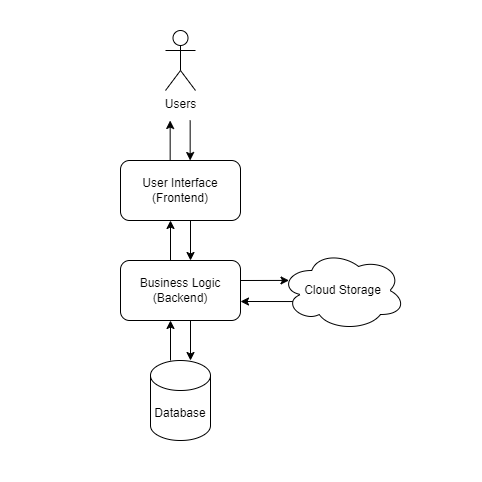

The diagram above was exported from draw.io. Its source (the exported page's mxGraphModel, read from the mxfile embedded in the PNG):
<mxGraphModel dx="1035" dy="541" grid="1" gridSize="10" guides="1" tooltips="1" connect="1" arrows="1" fold="1" page="1" pageScale="1" pageWidth="850" pageHeight="1100" background="none" math="0" shadow="0">
  <root>
    <mxCell id="0" />
    <mxCell id="1" parent="0" />
    <mxCell id="VpEtxeYtGRUTZMsNscx8-1" value="User Interface&lt;br&gt;(Frontend)" style="rounded=1;whiteSpace=wrap;html=1;labelBackgroundColor=none;" parent="1" vertex="1">
      <mxGeometry x="160" y="160" width="120" height="60" as="geometry" />
    </mxCell>
    <mxCell id="VpEtxeYtGRUTZMsNscx8-2" value="Database" style="shape=cylinder3;whiteSpace=wrap;html=1;boundedLbl=1;backgroundOutline=1;size=15;labelBackgroundColor=none;" parent="1" vertex="1">
      <mxGeometry x="190" y="360" width="60" height="80" as="geometry" />
    </mxCell>
    <mxCell id="VpEtxeYtGRUTZMsNscx8-4" value="Business Logic&lt;br&gt;(Backend)" style="rounded=1;whiteSpace=wrap;html=1;labelBackgroundColor=none;" parent="1" vertex="1">
      <mxGeometry x="160" y="260" width="120" height="60" as="geometry" />
    </mxCell>
    <mxCell id="VpEtxeYtGRUTZMsNscx8-5" value="" style="endArrow=classic;html=1;rounded=0;labelBackgroundColor=none;fontColor=default;" parent="1" edge="1">
      <mxGeometry width="50" height="50" relative="1" as="geometry">
        <mxPoint x="210" y="260" as="sourcePoint" />
        <mxPoint x="210" y="220" as="targetPoint" />
      </mxGeometry>
    </mxCell>
    <mxCell id="VpEtxeYtGRUTZMsNscx8-6" value="" style="endArrow=classic;html=1;rounded=0;labelBackgroundColor=none;fontColor=default;" parent="1" edge="1">
      <mxGeometry width="50" height="50" relative="1" as="geometry">
        <mxPoint x="230" y="220" as="sourcePoint" />
        <mxPoint x="230" y="260" as="targetPoint" />
      </mxGeometry>
    </mxCell>
    <mxCell id="VpEtxeYtGRUTZMsNscx8-9" value="Users" style="shape=umlActor;verticalLabelPosition=bottom;verticalAlign=top;html=1;outlineConnect=0;labelBackgroundColor=none;" parent="1" vertex="1">
      <mxGeometry x="205" y="30" width="30" height="60" as="geometry" />
    </mxCell>
    <mxCell id="VpEtxeYtGRUTZMsNscx8-15" value="Cloud Storage" style="ellipse;shape=cloud;whiteSpace=wrap;html=1;labelBackgroundColor=none;" parent="1" vertex="1">
      <mxGeometry x="320" y="250" width="125" height="80" as="geometry" />
    </mxCell>
    <mxCell id="VpEtxeYtGRUTZMsNscx8-16" value="" style="endArrow=classic;html=1;rounded=0;entryX=0.068;entryY=0.374;entryDx=0;entryDy=0;entryPerimeter=0;labelBackgroundColor=none;fontColor=default;" parent="1" target="VpEtxeYtGRUTZMsNscx8-15" edge="1">
      <mxGeometry width="50" height="50" relative="1" as="geometry">
        <mxPoint x="280" y="280" as="sourcePoint" />
        <mxPoint x="330" y="280" as="targetPoint" />
      </mxGeometry>
    </mxCell>
    <mxCell id="VpEtxeYtGRUTZMsNscx8-17" value="" style="endArrow=classic;html=1;rounded=0;exitX=0.099;exitY=0.638;exitDx=0;exitDy=0;exitPerimeter=0;labelBackgroundColor=none;fontColor=default;" parent="1" source="VpEtxeYtGRUTZMsNscx8-15" edge="1">
      <mxGeometry width="50" height="50" relative="1" as="geometry">
        <mxPoint x="340" y="301" as="sourcePoint" />
        <mxPoint x="280" y="301" as="targetPoint" />
      </mxGeometry>
    </mxCell>
    <mxCell id="VpEtxeYtGRUTZMsNscx8-21" value="" style="endArrow=classic;html=1;rounded=0;labelBackgroundColor=none;fontColor=default;" parent="1" edge="1">
      <mxGeometry width="50" height="50" relative="1" as="geometry">
        <mxPoint x="209.65999999999997" y="160" as="sourcePoint" />
        <mxPoint x="209.65999999999997" y="120" as="targetPoint" />
      </mxGeometry>
    </mxCell>
    <mxCell id="VpEtxeYtGRUTZMsNscx8-22" value="" style="endArrow=classic;html=1;rounded=0;labelBackgroundColor=none;fontColor=default;" parent="1" edge="1">
      <mxGeometry width="50" height="50" relative="1" as="geometry">
        <mxPoint x="229.65999999999997" y="120" as="sourcePoint" />
        <mxPoint x="229.65999999999997" y="160" as="targetPoint" />
      </mxGeometry>
    </mxCell>
    <mxCell id="jyWToZAGOQ4N_EcqcvQd-1" value="" style="endArrow=classic;html=1;rounded=0;" edge="1" parent="1">
      <mxGeometry width="50" height="50" relative="1" as="geometry">
        <mxPoint x="209.9999999999999" y="360" as="sourcePoint" />
        <mxPoint x="209.9999999999999" y="320" as="targetPoint" />
      </mxGeometry>
    </mxCell>
    <mxCell id="jyWToZAGOQ4N_EcqcvQd-2" value="" style="endArrow=classic;html=1;rounded=0;" edge="1" parent="1">
      <mxGeometry width="50" height="50" relative="1" as="geometry">
        <mxPoint x="229.9999999999999" y="320" as="sourcePoint" />
        <mxPoint x="229.9999999999999" y="360" as="targetPoint" />
      </mxGeometry>
    </mxCell>
    <mxCell id="jyWToZAGOQ4N_EcqcvQd-3" value="" style="rounded=0;whiteSpace=wrap;html=1;fillColor=none;fontColor=default;opacity=0;" vertex="1" parent="1">
      <mxGeometry x="40" width="480" height="480" as="geometry" />
    </mxCell>
  </root>
</mxGraphModel>